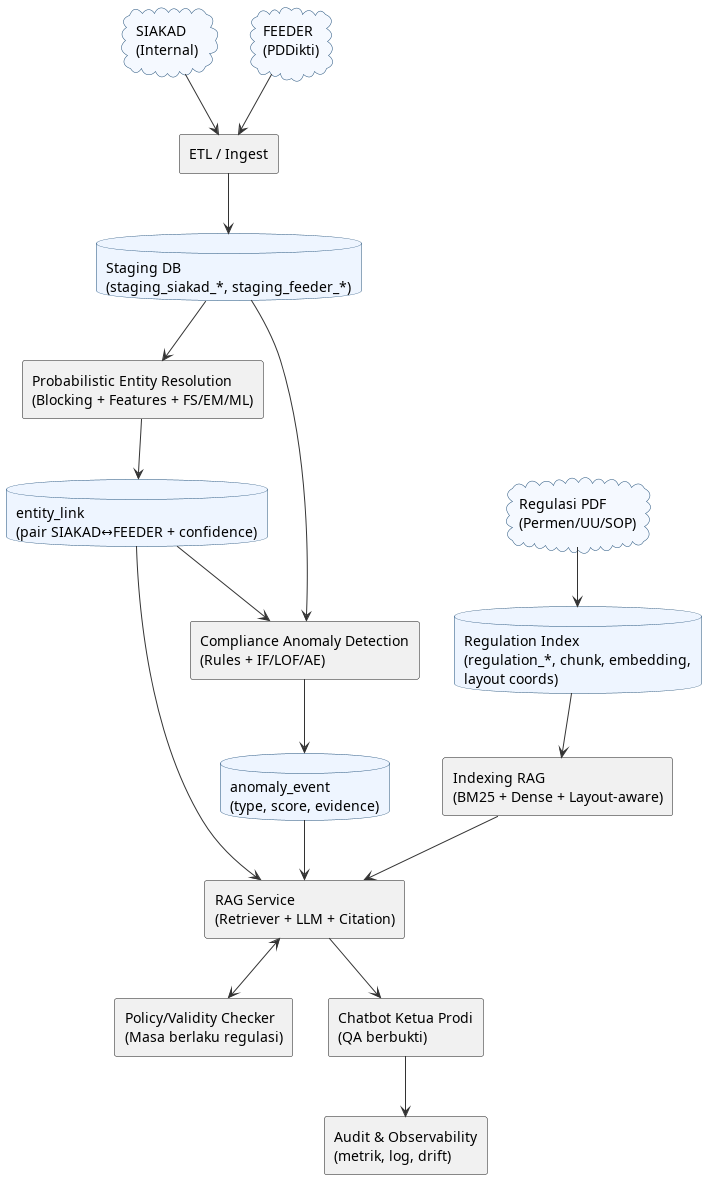

The diagram above was rendered by PlantUML. Its source (embedded in the PNG):
@startuml "Diagram Kerangka Konseptual"
    top to bottom direction
    skinparam shadowing false
    skinparam componentStyle rectangle
    skinparam ArrowColor #333333
    skinparam RectangleBorderColor #1f4e79
    skinparam RectangleBackgroundColor #e8f0fa
    skinparam DatabaseBorderColor #1f4e79
    skinparam DatabaseBackgroundColor #eef5ff
    skinparam cloudBorderColor #1f4e79
    skinparam cloudBackgroundColor #f5f9ff

    cloud "SIAKAD\n(Internal)" as SIAKAD
    cloud "FEEDER\n(PDDikti)" as FEEDER
    cloud "Regulasi PDF\n(Permen/UU/SOP)" as REGULASI

    component "ETL / Ingest" as ETL
    database "Staging DB\n(staging_siakad_*, staging_feeder_*)" as STAGING
    database "Regulation Index\n(regulation_*, chunk, embedding,\nlayout coords)" as REG_DB

    SIAKAD --> ETL
    FEEDER --> ETL
    REGULASI --> REG_DB
    ETL --> STAGING

    component "Probabilistic Entity Resolution\n(Blocking + Features + FS/EM/ML)" as ER
    database "entity_link\n(pair SIAKAD↔FEEDER + confidence)" as ELINK

    STAGING --> ER
    ER --> ELINK

    component "Compliance Anomaly Detection\n(Rules + IF/LOF/AE)" as ANOM
    database "anomaly_event\n(type, score, evidence)" as AEVT

    ELINK --> ANOM
    STAGING --> ANOM
    ANOM --> AEVT

    component "Indexing RAG\n(BM25 + Dense + Layout-aware)" as INDEX
    component "RAG Service\n(Retriever + LLM + Citation)" as RAG
    component "Policy/Validity Checker\n(Masa berlaku regulasi)" as POLICY
    component "Chatbot Ketua Prodi\n(QA berbukti)" as CHAT
    component "Audit & Observability\n(metrik, log, drift)" as OBS

    REG_DB --> INDEX
    INDEX --> RAG
    ELINK --> RAG
    AEVT --> RAG
    RAG <--> POLICY
    RAG --> CHAT
    CHAT --> OBS
@enduml